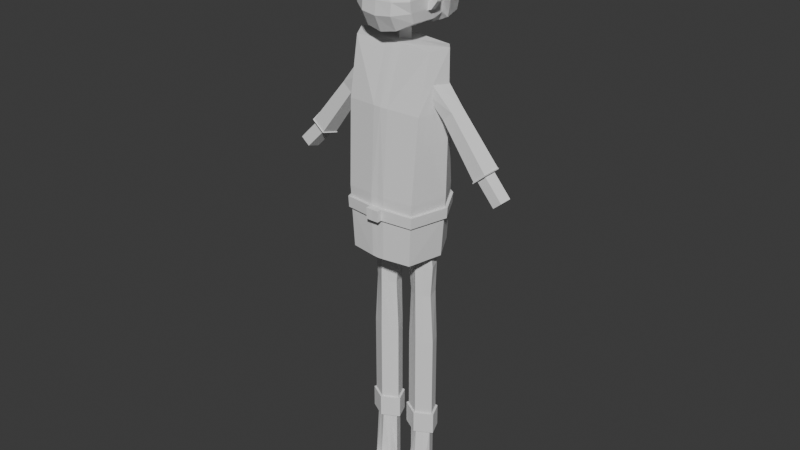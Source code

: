 # Source: CharacterMan.blend  (saved by Blender 4.1.24; exported with 4.5.12 LTS)
import bpy
from mathutils import Matrix  # noqa: F401  (used for matrix-valued properties, if any)

bpy.ops.wm.read_factory_settings(use_empty=True)
scene = bpy.context.scene
scene.name = 'Scene'

# ---- collections
col_collection = bpy.data.collections.new('Collection'); scene.collection.children.link(col_collection)

# ---- world
world_world = bpy.data.worlds.new('World'); scene.world = world_world
world_world.use_nodes = True; world_world.node_tree.nodes.clear()
_N = world_world.node_tree.nodes; _L = world_world.node_tree.links
n0 = _N.new('ShaderNodeOutputWorld'); n0.name = 'World Output'; n0.location = (300, 300)
n1 = _N.new('ShaderNodeBackground'); n1.name = 'Background'; n1.location = (10, 300)
n1.inputs[0].default_value = (0.05088, 0.05088, 0.05088, 1.0)
_L.new(n1.outputs[0], n0.inputs[0])
n0.is_active_output = True
world_world.color = (0.05088, 0.05088, 0.05088)
world_world.use_sun_shadow = False
world_world.sun_shadow_jitter_overblur = 0.0

# ---- meshes
me_cube_001 = bpy.data.meshes.new('Cube.001')
me_cube_001.from_pydata([(0.8537, -0.8949, 8.038), (0.9156, -0.7586, 9.999), (0.7725, 0.5726, 8.06), (0.8374, 0.3984, 10.01), (0.7797, -0.8686, 6.565), (0.6176, 0.6609, 6.608), (0.9603, -0.4755, 11.31), (0.9444, 0.1865, 11.32), (0.0, 0.9307, 8.068), (0.0, 0.6775, 10.04), (0.0, -0.9886, 8.068), (0.0, -0.876, 10.04), (0.0, 0.9588, 6.566), (0.0, -0.9886, 6.566), (0.0, 0.2554, 11.35), (0.0, -0.454, 11.35), (1.097, -0.03217, 8.045), (1.172, -0.09651, 10.05), (0.9823, -0.0193, 6.566), (1.172, -0.09651, 11.36), (0.0, -0.01487, 6.566), (0.1716, 0.6554, 10.04), (0.1652, -0.9944, 8.071), (0.1473, -0.987, 6.576), (0.1912, 0.2466, 11.35), (0.1597, 0.9106, 8.072), (0.1803, -0.8662, 10.04), (0.1314, 0.9536, 6.579), (0.1912, -0.4495, 11.35), (0.1912, -0.1015, 11.35), (0.1565, -0.01233, 6.566), (0.0, -0.26, 11.35), (0.0, 0.09194, 11.35), (0.0, 0.09194, 11.84), (0.0, -0.09928, 11.84), (0.1912, -0.09651, 11.84), (0.0, -0.26, 11.84), (0.7182, 0.6035, 7.55), (0.8277, -0.8857, 7.522), (0.0, -0.9886, 7.541), (0.0, 0.9406, 7.541), (1.057, -0.02766, 7.526), (0.1589, -0.9918, 7.547), (0.1498, 0.9257, 7.548), (0.7453, 0.5881, 7.805), (0.8407, -0.8903, 7.78), (0.0, -0.9886, 7.804), (0.0, 0.9356, 7.804), (1.077, -0.02991, 7.786), (0.1621, -0.9931, 7.809), (0.1547, 0.9181, 7.81), (0.7453, 0.5881, 7.805), (0.7182, 0.6035, 7.55), (0.8407, -0.8903, 7.78), (0.8277, -0.8857, 7.522), (0.0, -0.9886, 7.804), (0.0, -0.9886, 7.541), (1.077, -0.02991, 7.786), (1.057, -0.02766, 7.526), (0.1621, -0.9931, 7.809), (0.1589, -0.9918, 7.547), (0.1547, 0.9181, 7.81), (0.1498, 0.9257, 7.548), (0.0, -0.9886, 7.804), (0.0, -0.9886, 7.541), (0.1621, -0.9931, 7.809), (0.1589, -0.9918, 7.547)], [], [(25, 21, 3, 2), (16, 17, 1, 0), (43, 37, 5, 27), (26, 1, 6, 28), (30, 18, 4, 23), (41, 38, 4, 18), (17, 3, 7, 19), (21, 9, 14, 24), (31, 29, 35, 36), (42, 39, 13, 23), (22, 26, 11, 10), (24, 14, 32, 29), (1, 17, 19, 6), (37, 41, 18, 5), (27, 5, 18, 30), (2, 3, 17, 16), (12, 27, 30, 20), (7, 24, 29, 19), (0, 1, 26, 22), (38, 42, 23, 4), (19, 29, 28, 6), (3, 21, 24, 7), (20, 30, 23, 13), (11, 26, 28, 15), (40, 43, 27, 12), (8, 9, 21, 25), (31, 15, 28, 29), (29, 32, 33, 35), (35, 34, 36), (35, 33, 34), (47, 50, 43, 40), (42, 38, 54, 60), (38, 41, 58, 54), (48, 45, 53, 57), (45, 49, 59, 53), (39, 42, 60, 56), (25, 2, 44, 50), (16, 0, 45, 48), (22, 10, 46, 49), (2, 16, 48, 44), (0, 22, 49, 45), (8, 25, 50, 47), (53, 59, 60, 54), (51, 57, 58, 52), (59, 55, 56, 60), (57, 53, 54, 58), (61, 51, 52, 62), (49, 46, 55, 59), (37, 43, 62, 52), (41, 37, 52, 58), (44, 48, 57, 51), (43, 50, 61, 62), (50, 44, 51, 61), (65, 63, 64, 66)])
_uv = me_cube_001.uv_layers.new(name='UVMap')
_uv.uv.foreach_set('vector', [0.375, 0.3979, 0.625, 0.3979, 0.625, 0.5, 0.375, 0.5, 0.375, 0.625, 0.625, 0.625, 0.625, 0.781, 0.375, 0.781, 0.375, 0.3979, 0.375, 0.5, 0.375, 0.5, 0.375, 0.3979, 0.625, 0.8521, 0.625, 0.781, 0.6437, 0.7624, 0.625, 0.8521, 0.2729, 0.625, 0.375, 0.625, 0.3577, 0.7638, 0.2729, 0.75, 0.375, 0.625, 0.3689, 0.775, 0.3577, 0.7638, 0.375, 0.625, 0.625, 0.625, 0.625, 0.5, 0.625, 0.5, 0.625, 0.625, 0.625, 0.3979, 0.625, 0.375, 0.625, 0.375, 0.625, 0.3979, 0.75, 0.6816, 0.7271, 0.625, 0.7271, 0.625, 0.75, 0.6816, 0.375, 0.8521, 0.375, 0.875, 0.375, 0.875, 0.375, 0.8521, 0.375, 0.8521, 0.625, 0.8521, 0.625, 0.875, 0.375, 0.875, 0.7271, 0.5, 0.75, 0.5, 0.75, 0.5576, 0.7271, 0.625, 0.625, 0.781, 0.625, 0.625, 0.625, 0.625, 0.6437, 0.7624, 0.375, 0.5, 0.375, 0.625, 0.375, 0.625, 0.375, 0.5, 0.2729, 0.5, 0.375, 0.5, 0.375, 0.625, 0.2729, 0.625, 0.375, 0.5, 0.625, 0.5, 0.625, 0.625, 0.375, 0.625, 0.25, 0.5, 0.2729, 0.5, 0.2729, 0.625, 0.25, 0.625, 0.625, 0.5, 0.7271, 0.5, 0.7271, 0.625, 0.625, 0.625, 0.375, 0.781, 0.625, 0.781, 0.625, 0.8521, 0.375, 0.8521, 0.3689, 0.775, 0.375, 0.8521, 0.375, 0.8521, 0.3577, 0.7638, 0.625, 0.625, 0.7271, 0.625, 0.7271, 0.75, 0.6437, 0.7624, 0.625, 0.5, 0.625, 0.3979, 0.625, 0.3979, 0.625, 0.5, 0.25, 0.625, 0.2729, 0.625, 0.2729, 0.75, 0.25, 0.75, 0.625, 0.875, 0.625, 0.8521, 0.625, 0.8521, 0.625, 0.875, 0.375, 0.375, 0.375, 0.3979, 0.375, 0.3979, 0.375, 0.375, 0.375, 0.375, 0.625, 0.375, 0.625, 0.3979, 0.375, 0.3979, 0.75, 0.6816, 0.75, 0.75, 0.7271, 0.75, 0.7271, 0.625, 0.7271, 0.625, 0.75, 0.5576, 0.75, 0.5576, 0.7271, 0.625, 0.7271, 0.625, 0.75, 0.625, 0.75, 0.6816, 0.7271, 0.625, 0.75, 0.5576, 0.75, 0.625, 0.375, 0.375, 0.375, 0.3979, 0.375, 0.3979, 0.375, 0.375, 0.375, 0.8521, 0.3689, 0.775, 0.3689, 0.775, 0.375, 0.8521, 0.3689, 0.775, 0.375, 0.625, 0.375, 0.625, 0.3689, 0.775, 0.375, 0.625, 0.372, 0.778, 0.372, 0.778, 0.375, 0.625, 0.372, 0.778, 0.375, 0.8521, 0.375, 0.8521, 0.372, 0.778, 0.375, 0.875, 0.375, 0.8521, 0.375, 0.8521, 0.375, 0.875, 0.375, 0.3979, 0.375, 0.5, 0.375, 0.5, 0.375, 0.3979, 0.375, 0.625, 0.375, 0.781, 0.372, 0.778, 0.375, 0.625, 0.375, 0.8521, 0.375, 0.875, 0.375, 0.875, 0.375, 0.8521, 0.375, 0.5, 0.375, 0.625, 0.375, 0.625, 0.375, 0.5, 0.375, 0.781, 0.375, 0.8521, 0.375, 0.8521, 0.372, 0.778, 0.375, 0.375, 0.375, 0.3979, 0.375, 0.3979, 0.375, 0.375, 0.372, 0.778, 0.375, 0.8521, 0.375, 0.8521, 0.3689, 0.775, 0.375, 0.5, 0.375, 0.625, 0.375, 0.625, 0.375, 0.5, 0.375, 0.8521, 0.375, 0.875, 0.375, 0.875, 0.375, 0.8521, 0.375, 0.625, 0.372, 0.778, 0.3689, 0.775, 0.375, 0.625, 0.375, 0.3979, 0.375, 0.5, 0.375, 0.5, 0.375, 0.3979, 0.375, 0.8521, 0.375, 0.875, 0.375, 0.875, 0.375, 0.8521, 0.375, 0.5, 0.375, 0.3979, 0.375, 0.3979, 0.375, 0.5, 0.375, 0.625, 0.375, 0.5, 0.375, 0.5, 0.375, 0.625, 0.375, 0.5, 0.375, 0.625, 0.375, 0.625, 0.375, 0.5, 0.375, 0.3979, 0.375, 0.3979, 0.375, 0.3979, 0.375, 0.3979, 0.375, 0.3979, 0.375, 0.5, 0.375, 0.5, 0.375, 0.3979, 0.375, 0.8521, 0.375, 0.875, 0.375, 0.875, 0.375, 0.8521])
me_cube_001.update()
me_cube_002 = bpy.data.meshes.new('Cube.002')
me_cube_002.from_pydata([(0.0, 0.9914, 7.542), (0.165, 0.9733, 7.549), (0.0, 0.9864, 7.805), (0.17, 0.9658, 7.811), (0.7824, 0.6232, 7.803), (0.754, 0.64, 7.549), (0.8747, -0.9283, 7.778), (0.8616, -0.9238, 7.519), (1.128, -0.02404, 7.782), (1.108, -0.02184, 7.523), (0.1545, -1.044, 7.808), (0.1514, -1.042, 7.546), (0.0, -1.151, 7.804), (0.0, -1.151, 7.541), (0.1582, -1.156, 7.809), (0.155, -1.154, 7.547)], [], [(2, 3, 1, 0), (6, 10, 11, 7), (4, 8, 9, 5), (8, 6, 7, 9), (3, 4, 5, 1), (14, 12, 13, 15)])
_uv = me_cube_002.uv_layers.new(name='UVMap')
_uv.uv.foreach_set('vector', [0.375, 0.375, 0.375, 0.3979, 0.375, 0.3979, 0.375, 0.375, 0.372, 0.778, 0.375, 0.8521, 0.375, 0.8521, 0.3689, 0.775, 0.375, 0.5, 0.375, 0.625, 0.375, 0.625, 0.375, 0.5, 0.375, 0.625, 0.372, 0.778, 0.3689, 0.775, 0.375, 0.625, 0.375, 0.3979, 0.375, 0.5, 0.375, 0.5, 0.375, 0.3979, 0.375, 0.8521, 0.375, 0.875, 0.375, 0.875, 0.375, 0.8521])
me_cube_002.update()
me_cylinder = bpy.data.meshes.new('Cylinder')
me_cylinder.from_pydata([(1.989, -0.7093, 18.93), (1.971, -0.7093, 20.93), (0.5907, 0.09399, 18.93), (0.8164, 0.09399, 20.93), (1.125, 1.394, 18.93), (1.258, 1.394, 20.93), (2.853, 1.394, 18.93), (2.685, 1.394, 20.93), (3.388, 0.09399, 18.93), (3.127, 0.09399, 20.93), (2.042, -0.7093, 15.9), (0.8869, 0.09399, 15.9), (1.328, 1.394, 15.9), (2.756, 1.394, 15.9), (3.197, 0.09399, 15.9), (2.095, -0.7093, 10.89), (0.6721, 0.09399, 10.89), (1.216, 1.394, 10.89), (2.974, 1.394, 10.89), (3.518, 0.09399, 10.89), (2.095, -0.7093, 2.771), (0.6721, 0.09399, 2.771), (1.216, 1.394, 2.771), (2.974, 1.394, 2.771), (3.518, 0.09399, 2.771), (2.095, -0.7093, 2.771), (0.6721, 0.09399, 2.771), (1.216, 1.394, 2.771), (2.974, 1.394, 2.771), (3.518, 0.09399, 2.771), (2.095, -0.9101, 2.771), (0.4263, 0.03194, 2.771), (1.064, 1.556, 2.771), (3.126, 1.556, 2.771), (3.764, 0.03194, 2.771), (2.095, -0.9101, 0.5967), (0.4263, 0.03194, 0.5967), (1.064, 1.556, 0.5967), (3.126, 1.556, 0.5967), (3.764, 0.03194, 0.5967), (2.095, -0.5065, 0.5967), (0.9204, 0.1567, 0.5967), (1.369, 1.23, 0.5967), (2.821, 1.23, 0.5967), (3.27, 0.1567, 0.5967), (2.095, -0.8848, -6.423), (0.9204, 0.1567, -6.423), (1.369, 1.23, -6.423), (2.821, 1.23, -6.423), (3.27, 0.1567, -6.423), (0.9204, 0.1567, -4.582), (2.095, -0.8848, -4.582), (3.27, 0.1567, -4.582), (2.821, 1.23, -4.582), (1.369, 1.23, -4.582), (1.29, -0.3077, 18.93), (1.394, -0.3077, 20.93), (1.464, -0.3077, 15.9), (1.384, -0.3077, 10.89), (1.384, -0.3077, 2.771), (1.384, -0.3077, 2.771), (1.261, -0.4391, 2.771), (1.261, -0.4391, 0.5967), (1.508, -0.1749, 0.5967), (1.167, -0.5532, -6.423), (1.167, -0.5532, -4.582), (2.688, -0.3077, 18.93), (2.549, -0.3077, 20.93), (2.62, -0.3077, 15.9), (2.806, -0.3077, 10.89), (2.806, -0.3077, 2.771), (2.806, -0.3077, 2.771), (2.929, -0.4391, 2.771), (2.929, -0.4391, 0.5967), (2.682, -0.1749, 0.5967), (3.023, -0.5532, -6.423), (3.023, -0.5532, -4.582), (3.023, -1.783, -6.423), (2.095, -2.114, -6.423), (2.095, -2.114, -4.582), (1.167, -1.783, -4.582), (1.171, -1.783, -6.416), (3.023, -1.783, -4.582), (2.983, -2.476, -6.384), (2.095, -2.793, -6.384), (2.095, -2.793, -4.622), (1.207, -2.476, -4.622), (1.207, -2.476, -6.384), (2.983, -2.476, -4.622), (2.604, -3.207, -6.007), (2.095, -3.389, -6.007), (2.095, -3.389, -4.998), (1.586, -3.207, -4.998), (1.586, -3.207, -6.007), (2.604, -3.207, -4.998), (2.42, -3.353, -5.825), (2.095, -3.469, -5.825), (2.095, -3.469, -5.181), (1.77, -3.353, -5.181), (1.77, -3.353, -5.825), (2.42, -3.353, -5.181)], [], [(55, 56, 3, 2), (2, 3, 5, 4), (4, 5, 7, 6), (3, 56, 1, 67, 9, 7, 5), (6, 7, 9, 8), (66, 67, 1, 0), (6, 8, 14, 13), (68, 10, 15, 69), (2, 4, 12, 11), (66, 0, 10, 68), (55, 2, 11, 57), (4, 6, 13, 12), (18, 19, 24, 23), (12, 13, 18, 17), (57, 11, 16, 58), (13, 14, 19, 18), (11, 12, 17, 16), (70, 20, 25, 71), (16, 17, 22, 21), (69, 15, 20, 70), (17, 18, 23, 22), (58, 16, 21, 59), (60, 26, 31, 61), (22, 23, 28, 27), (59, 21, 26, 60), (23, 24, 29, 28), (21, 22, 27, 26), (31, 32, 37, 36), (28, 29, 34, 33), (26, 27, 32, 31), (71, 25, 30, 72), (27, 28, 33, 32), (73, 35, 40, 74), (72, 30, 35, 73), (32, 33, 38, 37), (61, 31, 36, 62), (33, 34, 39, 38), (65, 50, 46, 64), (37, 38, 43, 42), (62, 36, 41, 63), (38, 39, 44, 43), (36, 37, 42, 41), (45, 64, 46, 47, 48, 49, 75), (53, 52, 49, 48), (50, 54, 47, 46), (76, 51, 79, 82), (54, 53, 48, 47), (42, 43, 53, 54), (74, 40, 51, 76), (41, 42, 54, 50), (43, 44, 52, 53), (63, 41, 50, 65), (40, 63, 65, 51), (35, 62, 63, 40), (75, 76, 82, 77), (30, 61, 62, 35), (20, 59, 60, 25), (25, 60, 61, 30), (15, 58, 59, 20), (10, 57, 58, 15), (0, 55, 57, 10), (0, 1, 56, 55), (44, 74, 76, 52), (52, 76, 75, 49), (34, 72, 73, 39), (39, 73, 74, 44), (29, 71, 72, 34), (19, 69, 70, 24), (24, 70, 71, 29), (8, 66, 68, 14), (14, 68, 69, 19), (8, 9, 67, 66), (78, 77, 83, 84), (79, 80, 86, 85), (64, 45, 78, 81), (51, 65, 80, 79), (45, 75, 77, 78), (65, 64, 81, 80), (86, 87, 93, 92), (83, 88, 94, 89), (82, 79, 85, 88), (81, 78, 84, 87), (77, 82, 88, 83), (80, 81, 87, 86), (94, 91, 97, 100), (90, 89, 95, 96), (85, 86, 92, 91), (84, 83, 89, 90), (88, 85, 91, 94), (87, 84, 90, 93), (100, 97, 96, 95), (97, 98, 99, 96), (93, 90, 96, 99), (89, 94, 100, 95), (92, 93, 99, 98), (91, 92, 98, 97)])
_uv = me_cylinder.uv_layers.new(name='UVMap')
_uv.uv.foreach_set('vector', [0.9, 0.5, 0.9, 1.0, 0.8, 1.0, 0.8, 0.5, 0.8, 0.5, 0.8, 1.0, 0.6, 1.0, 0.6, 0.5, 0.6, 0.5, 0.6, 1.0, 0.4, 1.0, 0.4, 0.5, 0.4783, 0.3242, 0.3641, 0.4071, 0.25, 0.49, 0.1359, 0.4071, 0.02175, 0.3242, 0.1089, 0.05584, 0.3911, 0.05584, 0.4, 0.5, 0.4, 1.0, 0.2, 1.0, 0.2, 0.5, 0.1, 0.5, 0.1, 1.0, 2.98e-08, 1.0, 2.98e-08, 0.5, 0.4, 0.5, 0.2, 0.5, 0.2, 0.5, 0.4, 0.5, 0.1, 0.5, 2.98e-08, 0.5, 2.98e-08, 0.5, 0.1, 0.5, 0.8, 0.5, 0.6, 0.5, 0.6, 0.5, 0.8, 0.5, 0.1, 0.5, 2.98e-08, 0.5, 2.98e-08, 0.5, 0.1, 0.5, 0.9, 0.5, 0.8, 0.5, 0.8, 0.5, 0.9, 0.5, 0.6, 0.5, 0.4, 0.5, 0.4, 0.5, 0.6, 0.5, 0.4, 0.5, 0.2, 0.5, 0.2, 0.5, 0.4, 0.5, 0.6, 0.5, 0.4, 0.5, 0.4, 0.5, 0.6, 0.5, 0.9, 0.5, 0.8, 0.5, 0.8, 0.5, 0.9, 0.5, 0.4, 0.5, 0.2, 0.5, 0.2, 0.5, 0.4, 0.5, 0.8, 0.5, 0.6, 0.5, 0.6, 0.5, 0.8, 0.5, 0.1, 0.5, 2.98e-08, 0.5, 2.98e-08, 0.5, 0.1, 0.5, 0.8, 0.5, 0.6, 0.5, 0.6, 0.5, 0.8, 0.5, 0.1, 0.5, 2.98e-08, 0.5, 2.98e-08, 0.5, 0.1, 0.5, 0.6, 0.5, 0.4, 0.5, 0.4, 0.5, 0.6, 0.5, 0.9, 0.5, 0.8, 0.5, 0.8, 0.5, 0.9, 0.5, 0.9, 0.5, 0.8, 0.5, 0.8, 0.5, 0.9, 0.5, 0.6, 0.5, 0.4, 0.5, 0.4, 0.5, 0.6, 0.5, 0.9, 0.5, 0.8, 0.5, 0.8, 0.5, 0.9, 0.5, 0.4, 0.5, 0.2, 0.5, 0.2, 0.5, 0.4, 0.5, 0.8, 0.5, 0.6, 0.5, 0.6, 0.5, 0.8, 0.5, 0.8, 0.5, 0.6, 0.5, 0.6, 0.5, 0.8, 0.5, 0.4, 0.5, 0.2, 0.5, 0.2, 0.5, 0.4, 0.5, 0.8, 0.5, 0.6, 0.5, 0.6, 0.5, 0.8, 0.5, 0.1, 0.5, 2.98e-08, 0.5, 2.98e-08, 0.5, 0.1, 0.5, 0.6, 0.5, 0.4, 0.5, 0.4, 0.5, 0.6, 0.5, 0.1, 0.5, 2.98e-08, 0.5, 2.98e-08, 0.5, 0.1, 0.5, 0.1, 0.5, 2.98e-08, 0.5, 2.98e-08, 0.5, 0.1, 0.5, 0.6, 0.5, 0.4, 0.5, 0.4, 0.5, 0.6, 0.5, 0.9, 0.5, 0.8, 0.5, 0.8, 0.5, 0.9, 0.5, 0.4, 0.5, 0.2, 0.5, 0.2, 0.5, 0.4, 0.5, 0.9, 0.5, 0.8, 0.5, 0.8, 0.5, 0.9, 0.5, 0.6, 0.5, 0.4, 0.5, 0.4, 0.5, 0.6, 0.5, 0.9, 0.5, 0.8, 0.5, 0.8, 0.5, 0.9, 0.5, 0.4, 0.5, 0.2, 0.5, 0.2, 0.5, 0.4, 0.5, 0.8, 0.5, 0.6, 0.5, 0.6, 0.5, 0.8, 0.5, 0.75, 0.49, 0.8641, 0.4071, 0.9783, 0.3242, 0.8911, 0.05584, 0.6089, 0.05584, 0.5217, 0.3242, 0.6359, 0.4071, 0.4, 0.5, 0.2, 0.5, 0.2, 0.5, 0.4, 0.5, 0.8, 0.5, 0.6, 0.5, 0.6, 0.5, 0.8, 0.5, 0.1, 0.5, 2.98e-08, 0.5, 2.98e-08, 0.5, 0.1, 0.5, 0.6, 0.5, 0.4, 0.5, 0.4, 0.5, 0.6, 0.5, 0.6, 0.5, 0.4, 0.5, 0.4, 0.5, 0.6, 0.5, 0.1, 0.5, 2.98e-08, 0.5, 2.98e-08, 0.5, 0.1, 0.5, 0.8, 0.5, 0.6, 0.5, 0.6, 0.5, 0.8, 0.5, 0.4, 0.5, 0.2, 0.5, 0.2, 0.5, 0.4, 0.5, 0.9, 0.5, 0.8, 0.5, 0.8, 0.5, 0.9, 0.5, 1.0, 0.5, 0.9, 0.5, 0.9, 0.5, 1.0, 0.5, 1.0, 0.5, 0.9, 0.5, 0.9, 0.5, 1.0, 0.5, 0.1, 0.5, 0.1, 0.5, 0.1, 0.5, 0.1, 0.5, 1.0, 0.5, 0.9, 0.5, 0.9, 0.5, 1.0, 0.5, 1.0, 0.5, 0.9, 0.5, 0.9, 0.5, 1.0, 0.5, 1.0, 0.5, 0.9, 0.5, 0.9, 0.5, 1.0, 0.5, 1.0, 0.5, 0.9, 0.5, 0.9, 0.5, 1.0, 0.5, 1.0, 0.5, 0.9, 0.5, 0.9, 0.5, 1.0, 0.5, 1.0, 0.5, 0.9, 0.5, 0.9, 0.5, 1.0, 0.5, 1.0, 0.5, 1.0, 1.0, 0.9, 1.0, 0.9, 0.5, 0.2, 0.5, 0.1, 0.5, 0.1, 0.5, 0.2, 0.5, 0.2, 0.5, 0.1, 0.5, 0.1, 0.5, 0.2, 0.5, 0.2, 0.5, 0.1, 0.5, 0.1, 0.5, 0.2, 0.5, 0.2, 0.5, 0.1, 0.5, 0.1, 0.5, 0.2, 0.5, 0.2, 0.5, 0.1, 0.5, 0.1, 0.5, 0.2, 0.5, 0.2, 0.5, 0.1, 0.5, 0.1, 0.5, 0.2, 0.5, 0.2, 0.5, 0.1, 0.5, 0.1, 0.5, 0.2, 0.5, 0.2, 0.5, 0.1, 0.5, 0.1, 0.5, 0.2, 0.5, 0.2, 0.5, 0.1, 0.5, 0.1, 0.5, 0.2, 0.5, 0.2, 0.5, 0.2, 1.0, 0.1, 1.0, 0.1, 0.5, 0.75, 0.49, 0.6359, 0.4071, 0.6359, 0.4071, 0.75, 0.49, 1.0, 0.5, 0.9, 0.5, 0.9, 0.5, 1.0, 0.5, 0.8641, 0.4071, 0.75, 0.49, 0.75, 0.49, 0.8641, 0.4071, 1.0, 0.5, 0.9, 0.5, 0.9, 0.5, 1.0, 0.5, 0.75, 0.49, 0.6359, 0.4071, 0.6359, 0.4071, 0.75, 0.49, 0.9, 0.5, 0.9, 0.5, 0.9, 0.5, 0.9, 0.5, 0.9, 0.5, 0.9, 0.5, 0.9, 0.5, 0.9, 0.5, 0.1, 0.5, 0.1, 0.5, 0.1, 0.5, 0.1, 0.5, 0.1, 0.5, 2.98e-08, 0.5, 2.98e-08, 0.5, 0.1, 0.5, 0.8641, 0.4071, 0.75, 0.49, 0.75, 0.49, 0.8641, 0.4071, 0.1, 0.5, 0.1, 0.5, 0.1, 0.5, 0.1, 0.5, 0.9, 0.5, 0.9, 0.5, 0.9, 0.5, 0.9, 0.5, 0.1, 0.5, 2.98e-08, 0.5, 2.98e-08, 0.5, 0.1, 0.5, 0.75, 0.49, 0.6359, 0.4071, 0.6359, 0.4071, 0.75, 0.49, 1.0, 0.5, 0.9, 0.5, 0.9, 0.5, 1.0, 0.5, 0.75, 0.49, 0.6359, 0.4071, 0.6359, 0.4071, 0.75, 0.49, 0.1, 0.5, 2.98e-08, 0.5, 2.98e-08, 0.5, 0.1, 0.5, 0.8641, 0.4071, 0.75, 0.49, 0.75, 0.49, 0.8641, 0.4071, 0.1, 0.5, 2.98e-08, 0.5, 2.98e-08, 0.5, 0.1, 0.5, 1.0, 0.5, 0.9, 0.5, 0.9, 0.5, 1.0, 0.5, 0.8641, 0.4071, 0.75, 0.49, 0.75, 0.49, 0.8641, 0.4071, 0.1, 0.5, 0.1, 0.5, 0.1, 0.5, 0.1, 0.5, 0.9, 0.5, 0.9, 0.5, 0.9, 0.5, 0.9, 0.5, 1.0, 0.5, 0.9, 0.5, 0.9, 0.5, 1.0, 0.5])
me_cylinder.update()
me_cube_003 = bpy.data.meshes.new('Cube.003')
me_cube_003.from_pydata([(2.637, -0.5856, 43.59), (2.622, -0.5926, 45.26), (2.551, -0.09732, 42.97), (2.53, -0.09732, 45.96), (3.336, -0.5856, 44.28), (3.322, -0.5856, 45.18), (3.69, -0.09732, 43.93), (3.673, -0.09732, 45.59), (3.197, -0.09732, 43.22), (3.18, -0.09732, 45.91), (3.099, -0.5856, 43.92), (2.949, -0.5856, 45.39), (2.551, -0.5856, 42.97), (2.53, -0.5856, 45.96), (3.673, -0.5856, 45.59), (3.69, -0.5856, 43.93), (3.197, -0.5856, 43.22), (3.18, -0.5856, 45.91), (2.637, -0.3576, 43.59), (2.622, -0.3646, 45.26), (3.322, -0.3576, 45.18), (3.336, -0.3576, 44.28), (3.099, -0.3576, 43.92), (2.949, -0.3576, 45.39)], [], [(12, 13, 3, 2), (6, 7, 14, 15), (1, 0, 18, 19), (2, 3, 9, 7, 6, 8), (13, 17, 14, 7, 9, 3), (2, 8, 6, 15, 16, 12), (0, 1, 13, 12), (5, 4, 15, 14), (4, 10, 16, 15), (1, 11, 17, 13), (10, 0, 12, 16), (11, 5, 14, 17), (19, 18, 22, 21, 20, 23), (5, 11, 23, 20), (11, 1, 19, 23), (4, 5, 20, 21), (0, 10, 22, 18), (10, 4, 21, 22)])
_k = set([(0, 1), (0, 10), (0, 18), (1, 11), (1, 19), (2, 3), (2, 8), (2, 12), (3, 9), (3, 13), (4, 5), (4, 10), (4, 21), (5, 11), (5, 20), (6, 7), (6, 8), (6, 15), (7, 9), (7, 14), (11, 23), (12, 13), (12, 16), (13, 17), (14, 15), (14, 17), (15, 16), (18, 19), (18, 22), (19, 23), (20, 21), (20, 23), (21, 22)])
me_cube_003.attributes.new('sharp_edge', 'BOOLEAN', 'EDGE').data.foreach_set('value', [ (min(e.vertices), max(e.vertices)) in _k for e in me_cube_003.edges])
_uv = me_cube_003.uv_layers.new(name='UVMap')
_uv.uv.foreach_set('vector', [0.375, 0.0, 0.625, 0.0, 0.625, 0.25, 0.375, 0.25, 0.375, 0.5, 0.625, 0.5, 0.625, 0.75, 0.375, 0.75, 0.4905, 0.05382, 0.296, 0.03474, 0.296, 0.03474, 0.4905, 0.05382, 0.375, 0.25, 0.625, 0.25, 0.0, 0.0, 0.625, 0.5, 0.375, 0.5, 0.0, 0.0, 0.625, 0.0, 0.0, 0.0, 0.625, 0.75, 0.625, 0.5, 0.0, 0.0, 0.625, 0.25, 0.375, 0.25, 0.0, 0.0, 0.375, 0.5, 0.375, 0.75, 0.0, 0.0, 0.375, 0.0, 0.296, 0.03474, 0.4905, 0.05382, 0.625, 0.0, 0.375, 0.0, 0.4853, 0.5273, 0.3584, 0.5543, 0.375, 0.75, 0.625, 0.75, 0.3584, 0.5543, 0.177, 0.09099, 0.0, 0.0, 0.375, 0.75, 0.4905, 0.05382, 0.261, 0.163, 0.0, 0.0, 0.625, 0.0, 0.177, 0.09099, 0.296, 0.03474, 0.375, 0.0, 0.0, 0.0, 0.261, 0.163, 0.4853, 0.5273, 0.625, 0.75, 0.0, 0.0, 0.4905, 0.05382, 0.296, 0.03474, 0.177, 0.09099, 0.3584, 0.5543, 0.4853, 0.5273, 0.261, 0.163, 0.4853, 0.5273, 0.261, 0.163, 0.261, 0.163, 0.4853, 0.5273, 0.261, 0.163, 0.4905, 0.05382, 0.4905, 0.05382, 0.261, 0.163, 0.3584, 0.5543, 0.4853, 0.5273, 0.4853, 0.5273, 0.3584, 0.5543, 0.296, 0.03474, 0.177, 0.09099, 0.177, 0.09099, 0.296, 0.03474, 0.177, 0.09099, 0.3584, 0.5543, 0.3584, 0.5543, 0.177, 0.09099])
me_cube_003.update()
me_cube_004 = bpy.data.meshes.new('Cube.004')
me_cube_004.from_pydata([(0.5877, -0.5846, -0.4989), (0.2775, -0.6888, 0.08928), (0.5766, -0.4264, -0.8677), (0.3048, -0.7139, -0.5416), (0.3013, -0.5237, -1.029), (0.5372, -0.5823, 0.09024), (0.0, -0.7371, -0.552), (0.0, -0.5508, -1.087), (0.0, -0.7574, 0.1232), (0.5869, -0.5156, -0.6942), (0.3034, -0.7068, -0.769), (0.0, -0.7359, -0.8033), (0.615, 0.0279, -0.3914), (0.5855, 0.1012, -0.8163), (0.3038, 0.1121, -0.9516), (0.0, 0.1125, -0.9765), (0.6126, 0.06307, -0.6024), (0.5652, -0.5114, -0.3397), (0.2932, -0.6394, -0.3633), (0.0, -0.6851, -0.3481), (0.5948, 0.0248, -0.1105), (0.6014, -0.2783, -0.4452), (0.5522, -0.2848, 0.1426), (0.3026, -0.2058, -0.9905), (0.0, -0.2192, -1.032), (0.5998, -0.2263, -0.6483), (0.581, -0.1626, -0.842), (0.58, -0.2433, -0.2251), (0.5824, 0.3128, -0.732), (0.6048, 0.2867, -0.3326), (0.3049, 0.3691, -0.8359), (0.0, 0.407, -0.8744), (0.602, 0.2987, -0.5272), (0.3032, 0.6565, -0.4931), (0.3061, 0.6261, -0.7203), (0.2995, 0.6797, -0.2659), (0.5947, 0.5454, -0.2738), (0.2921, 0.6466, -0.03378), (0.5785, 0.5112, -0.0526), (0.4694, -0.4355, 0.3956), (0.2362, -0.483, 0.4526), (0.5372, -0.5823, 0.09024), (0.2775, -0.6888, 0.08928), (0.2398, 0.406, 0.5002), (0.2815, 0.5985, 0.1984), (0.5793, 0.5245, -0.6477), (0.5824, 0.3128, -0.732), (0.5914, 0.5344, -0.4519), (0.4496, 0.3422, 0.4511), (0.4684, -0.2113, 0.4519), (0.5522, 0.4751, 0.1872), (0.0, 0.7714, -0.2763), (0.0, 0.4402, 0.5511), (0.5522, -0.2848, 0.1426), (0.0, 0.695, 0.2198), (0.0, -0.5247, 0.5056), (0.0, 0.7015, -0.7722), (0.238, -0.2337, 0.512), (0.0, -0.7574, 0.1232), (0.0, 0.7316, -0.02472), (0.0, -0.2521, 0.5558), (0.0, 0.7363, -0.523), (0.6048, 0.2867, -0.3326), (0.615, 0.0279, -0.3914), (0.4585, 0.1776, 0.4797), (0.4673, 0.01295, 0.5083), (0.5597, 0.2439, 0.1911), (0.5672, 0.01278, 0.195), (0.2398, 0.2108, 0.5358), (0.2399, 0.01571, 0.5715), (0.0, 0.2304, 0.5786), (0.0, 0.02053, 0.6061), (0.5948, 0.0248, -0.1105), (0.5866, 0.268, -0.08153), (0.58, -0.2433, -0.2251), (0.3049, 0.3691, -0.8359), (0.0, 0.407, -0.8744), (0.602, 0.2987, -0.5272), (0.3032, 0.6565, -0.4931), (0.3061, 0.6261, -0.7203), (0.2995, 0.6797, -0.2659), (0.5947, 0.5454, -0.2738), (0.2921, 0.6466, -0.03378), (0.5785, 0.5112, -0.0526), (0.4694, -0.4355, 0.3956), (0.2362, -0.483, 0.4526), (0.5372, -0.5823, 0.09024), (0.2775, -0.6888, 0.08928), (0.2398, 0.406, 0.5002), (0.2815, 0.5985, 0.1984), (0.5793, 0.5245, -0.6477), (0.5824, 0.3128, -0.732), (0.5914, 0.5344, -0.4519), (0.4496, 0.3422, 0.4511), (0.4684, -0.2113, 0.4519), (0.5522, 0.4751, 0.1872), (0.0, 0.7714, -0.2763), (0.0, 0.4402, 0.5511), (0.5522, -0.2848, 0.1426), (0.0, 0.695, 0.2198), (0.0, -0.5247, 0.5056), (0.0, 0.7015, -0.7722), (0.238, -0.2337, 0.512), (0.0, -0.7574, 0.1232), (0.0, 0.7316, -0.02472), (0.0, -0.2521, 0.5558), (0.0, 0.7363, -0.523), (0.6048, 0.2867, -0.3326), (0.615, 0.0279, -0.3914), (0.4585, 0.1776, 0.4797), (0.4673, 0.01295, 0.5083), (0.5597, 0.2439, 0.1911), (0.5672, 0.01278, 0.195), (0.2398, 0.2108, 0.5358), (0.2399, 0.01571, 0.5715), (0.0, 0.2304, 0.5786), (0.0, 0.02053, 0.6061), (0.5948, 0.0248, -0.1105), (0.5866, 0.268, -0.08153), (0.58, -0.2433, -0.2251), (0.3049, 0.3691, -0.8359), (0.0, 0.407, -0.8744), (0.602, 0.2987, -0.5272), (0.3461, 0.7764, -0.507), (0.3499, 0.7215, -0.7937), (0.3444, 0.7997, -0.2621), (0.6996, 0.6187, -0.2684), (0.3381, 0.7642, -0.01232), (0.6851, 0.5796, -0.03293), (0.5527, -0.4905, 0.4759), (0.2727, -0.5551, 0.5521), (0.6199, -0.6604, 0.1491), (0.3142, -0.7939, 0.1527), (0.2779, 0.472, 0.6032), (0.3262, 0.7088, 0.246), (0.6735, 0.5937, -0.7002), (0.6808, 0.3473, -0.8064), (0.6968, 0.6066, -0.4618), (0.5287, 0.3908, 0.5395), (0.5577, -0.2344, 0.5408), (0.6526, 0.5425, 0.2295), (0.0, 0.8944, -0.2746), (0.0, 0.5051, 0.6567), (0.6769, -0.2956, 0.1698), (0.0, 0.8078, 0.2675), (0.0, -0.5967, 0.6063), (0.0, 0.7991, -0.8481), (0.2677, -0.2616, 0.6335), (0.0, -0.8631, 0.1876), (0.0, 0.8525, -0.004099), (0.0, -0.2784, 0.6788), (0.0, 0.8588, -0.5393), (0.7328, 0.2916, -0.3272), (0.7428, 0.03093, -0.3821), (0.5454, 0.1951, 0.5722), (0.5528, 0.009763, 0.6037), (0.6842, 0.2506, 0.2204), (0.6925, 0.01047, 0.2215), (0.2693, 0.232, 0.6587), (0.2681, 0.01221, 0.6964), (0.0, 0.2502, 0.703), (0.0, 0.0175, 0.7325), (0.7225, 0.02321, -0.1001), (0.7142, 0.2719, -0.07021), (0.7074, -0.2529, -0.2153), (0.3427, 0.4165, -0.9488), (0.0, 0.4541, -0.9907), (0.7297, 0.3068, -0.5344), (0.3461, 0.7764, -0.507), (0.3499, 0.7215, -0.7937), (0.3444, 0.7997, -0.2621), (0.6996, 0.6187, -0.2684), (0.3381, 0.7642, -0.01232), (0.6851, 0.5796, -0.03293), (0.5527, -0.4905, 0.4759), (0.2727, -0.5551, 0.5521), (0.6199, -0.6604, 0.1491), (0.3142, -0.7939, 0.1527), (0.2779, 0.472, 0.6032), (0.3262, 0.7088, 0.246), (0.6735, 0.5937, -0.7002), (0.6808, 0.3473, -0.8064), (0.6968, 0.6066, -0.4618), (0.5287, 0.3908, 0.5395), (0.5577, -0.2344, 0.5408), (0.6526, 0.5425, 0.2295), (0.0, 0.8944, -0.2746), (0.0, 0.5051, 0.6567), (0.6769, -0.2956, 0.1698), (0.0, 0.8078, 0.2675), (0.0, -0.5967, 0.6063), (0.0, 0.7991, -0.8481), (0.2677, -0.2616, 0.6335), (0.0, -0.8631, 0.1876), (0.0, 0.8525, -0.004099), (0.0, -0.2784, 0.6788), (0.0, 0.8588, -0.5393), (0.7328, 0.2916, -0.3272), (0.7428, 0.03093, -0.3821), (0.5454, 0.1951, 0.5722), (0.5528, 0.009763, 0.6037), (0.6842, 0.2506, 0.2204), (0.6925, 0.01047, 0.2215), (0.2693, 0.232, 0.6587), (0.2681, 0.01221, 0.6964), (0.0, 0.2502, 0.703), (0.0, 0.0175, 0.7325), (0.7225, 0.02321, -0.1001), (0.7142, 0.2719, -0.07021), (0.7074, -0.2529, -0.2153), (0.3427, 0.4165, -0.9488), (0.0, 0.4541, -0.9907), (0.7297, 0.3068, -0.5344)], [], [(23, 26, 2, 4), (17, 5, 1, 18), (25, 21, 0, 9), (24, 23, 4, 7), (27, 22, 5, 17), (18, 1, 8, 19), (10, 3, 6, 11), (9, 0, 3, 10), (2, 9, 10, 4), (4, 10, 11, 7), (26, 25, 9, 2), (28, 32, 16, 13), (31, 30, 14, 15), (32, 29, 12, 16), (30, 28, 13, 14), (3, 18, 19, 6), (21, 27, 17, 0), (0, 17, 18, 3), (12, 20, 27, 21), (13, 16, 25, 26), (15, 14, 23, 24), (16, 12, 21, 25), (8, 1, 42, 58), (28, 30, 75, 46), (14, 13, 26, 23), (5, 22, 53, 41), (1, 5, 41, 42), (32, 28, 46, 77), (12, 29, 62, 63), (22, 27, 74, 53), (30, 31, 76, 75), (29, 32, 77, 62), (20, 12, 63, 72), (27, 20, 72, 74), (44, 43, 48, 50), (53, 49, 39, 41), (33, 35, 36, 47), (59, 54, 44, 37), (49, 57, 40, 39), (61, 51, 35, 33), (37, 44, 50, 38), (42, 40, 55, 58), (57, 60, 55, 40), (54, 52, 43, 44), (41, 39, 40, 42), (56, 61, 33, 34), (34, 33, 47, 45), (68, 70, 71, 69), (73, 66, 67, 72), (64, 68, 69, 65), (66, 64, 65, 67), (62, 73, 72, 63), (35, 37, 38, 36), (51, 59, 37, 35), (69, 71, 60, 57), (72, 67, 53, 74), (65, 69, 57, 49), (67, 65, 49, 53), (36, 38, 73, 62), (34, 45, 46, 75), (50, 48, 64, 66), (48, 43, 68, 64), (47, 36, 62, 77), (56, 34, 75, 76), (38, 50, 66, 73), (43, 52, 70, 68), (45, 47, 77, 46), (89, 88, 93, 95), (98, 94, 84, 86), (78, 80, 81, 92), (104, 99, 89, 82), (94, 102, 85, 84), (106, 96, 80, 78), (82, 89, 95, 83), (87, 85, 100, 103), (102, 105, 100, 85), (99, 97, 88, 89), (86, 84, 85, 87), (101, 106, 78, 79), (79, 78, 92, 90), (113, 115, 116, 114), (118, 111, 112, 117), (109, 113, 114, 110), (111, 109, 110, 112), (107, 118, 117, 108), (80, 82, 83, 81), (96, 104, 82, 80), (114, 116, 105, 102), (117, 112, 98, 119), (110, 114, 102, 94), (112, 110, 94, 98), (81, 83, 118, 107), (79, 90, 91, 120), (95, 93, 109, 111), (93, 88, 113, 109), (92, 81, 107, 122), (101, 79, 120, 121), (83, 95, 111, 118), (88, 97, 115, 113), (90, 92, 122, 91), (134, 133, 138, 140), (143, 139, 129, 131), (123, 125, 126, 137), (149, 144, 134, 127), (139, 147, 130, 129), (151, 141, 125, 123), (127, 134, 140, 128), (132, 130, 145, 148), (147, 150, 145, 130), (144, 142, 133, 134), (131, 129, 130, 132), (146, 151, 123, 124), (124, 123, 137, 135), (158, 160, 161, 159), (163, 156, 157, 162), (154, 158, 159, 155), (156, 154, 155, 157), (152, 163, 162, 153), (125, 127, 128, 126), (141, 149, 127, 125), (159, 161, 150, 147), (162, 157, 143, 164), (155, 159, 147, 139), (157, 155, 139, 143), (126, 128, 163, 152), (124, 135, 136, 165), (140, 138, 154, 156), (138, 133, 158, 154), (137, 126, 152, 167), (146, 124, 165, 166), (128, 140, 156, 163), (133, 142, 160, 158), (135, 137, 167, 136), (179, 178, 183, 185), (188, 184, 174, 176), (168, 170, 171, 182), (194, 189, 179, 172), (184, 192, 175, 174), (196, 186, 170, 168), (172, 179, 185, 173), (177, 175, 190, 193), (192, 195, 190, 175), (189, 187, 178, 179), (176, 174, 175, 177), (191, 196, 168, 169), (169, 168, 182, 180), (203, 205, 206, 204), (208, 201, 202, 207), (199, 203, 204, 200), (201, 199, 200, 202), (197, 208, 207, 198), (170, 172, 173, 171), (186, 194, 172, 170), (204, 206, 195, 192), (207, 202, 188, 209), (200, 204, 192, 184), (202, 200, 184, 188), (171, 173, 208, 197), (169, 180, 181, 210), (185, 183, 199, 201), (183, 178, 203, 199), (182, 171, 197, 212), (191, 169, 210, 211), (173, 185, 201, 208), (178, 187, 205, 203), (180, 182, 212, 181)])
_k = set([(0, 3), (0, 9), (0, 17), (1, 5), (1, 8), (2, 4), (2, 9), (2, 26), (4, 7), (5, 17), (5, 22), (10, 11), (12, 20), (12, 29), (13, 26), (13, 28), (20, 27), (22, 27), (28, 30), (28, 32), (29, 32), (30, 31), (34, 45), (34, 56), (36, 38), (36, 47), (38, 50), (39, 40), (39, 41), (39, 49), (40, 55), (41, 42), (41, 53), (42, 58), (43, 48), (43, 52), (45, 46), (45, 47), (46, 75), (46, 77), (48, 50), (48, 64), (49, 65), (53, 74), (62, 63), (62, 77), (63, 72), (64, 65), (72, 74), (75, 76), (79, 90), (79, 101), (81, 83), (81, 92), (83, 95), (84, 85), (84, 86), (84, 94), (85, 100), (88, 93), (88, 97), (90, 91), (90, 92), (93, 95), (93, 109), (94, 110), (109, 110), (124, 135), (124, 146), (126, 128), (126, 137), (128, 140), (129, 130), (129, 131), (129, 139), (130, 145), (131, 132), (131, 143), (132, 148), (133, 138), (133, 142), (135, 136), (135, 137), (136, 165), (136, 167), (138, 140), (138, 154), (139, 155), (143, 164), (152, 153), (152, 167), (153, 162), (154, 155), (162, 164), (165, 166), (169, 180), (169, 191), (171, 173), (171, 182), (173, 185), (174, 175), (174, 176), (174, 184), (175, 190), (178, 183), (178, 187), (180, 181), (180, 182), (183, 185), (183, 199), (184, 200), (199, 200)])
me_cube_004.attributes.new('sharp_edge', 'BOOLEAN', 'EDGE').data.foreach_set('value', [ (min(e.vertices), max(e.vertices)) in _k for e in me_cube_004.edges])
_uv = me_cube_004.uv_layers.new(name='UVMap')
_uv.uv.foreach_set('vector', [0.5625, 0.4375, 0.625, 0.4375, 0.625, 0.5, 0.5625, 0.5, 0.736, 0.4973, 0.8341, 0.5, 0.8341, 0.5625, 0.7374, 0.5585, 0.4107, 0.6875, 0.4464, 0.6875, 0.4464, 0.75, 0.4107, 0.75, 0.5, 0.4375, 0.5625, 0.4375, 0.5625, 0.5, 0.5, 0.5, 0.4832, 0.6748, 0.5841, 0.6875, 0.5841, 0.75, 0.4829, 0.7384, 0.7374, 0.5585, 0.8341, 0.5625, 0.8341, 0.625, 0.7388, 0.6238, 0.6607, 0.5625, 0.6964, 0.5625, 0.6964, 0.625, 0.6607, 0.625, 0.6607, 0.5, 0.6964, 0.5, 0.6964, 0.5625, 0.6607, 0.5625, 0.625, 0.5, 0.6607, 0.5, 0.6607, 0.5625, 0.625, 0.5625, 0.625, 0.5625, 0.6607, 0.5625, 0.6607, 0.625, 0.625, 0.625, 0.375, 0.6875, 0.4107, 0.6875, 0.4107, 0.75, 0.375, 0.75, 0.375, 0.5625, 0.4107, 0.5625, 0.4107, 0.625, 0.375, 0.625, 0.5, 0.3125, 0.5625, 0.3125, 0.5625, 0.375, 0.5, 0.375, 0.4107, 0.5625, 0.4464, 0.5625, 0.4464, 0.625, 0.4107, 0.625, 0.5625, 0.3125, 0.625, 0.3125, 0.625, 0.375, 0.5625, 0.375, 0.6964, 0.5625, 0.7374, 0.5585, 0.7388, 0.6238, 0.6964, 0.625, 0.4464, 0.6875, 0.4832, 0.6748, 0.4829, 0.7384, 0.4464, 0.75, 0.6964, 0.5, 0.736, 0.4973, 0.7374, 0.5585, 0.6964, 0.5625, 0.4464, 0.625, 0.4835, 0.6112, 0.4832, 0.6748, 0.4464, 0.6875, 0.375, 0.625, 0.4107, 0.625, 0.4107, 0.6875, 0.375, 0.6875, 0.5, 0.375, 0.5625, 0.375, 0.5625, 0.4375, 0.5, 0.4375, 0.4107, 0.625, 0.4464, 0.625, 0.4464, 0.6875, 0.4107, 0.6875, 0.8341, 0.625, 0.8341, 0.5625, 0.8341, 0.5625, 0.8341, 0.625, 0.625, 0.3125, 0.5625, 0.3125, 0.5625, 0.3125, 0.625, 0.3125, 0.5625, 0.375, 0.625, 0.375, 0.625, 0.4375, 0.5625, 0.4375, 0.5841, 0.75, 0.5841, 0.6875, 0.5841, 0.6875, 0.5841, 0.75, 0.8341, 0.5625, 0.8341, 0.5, 0.8341, 0.5, 0.8341, 0.5625, 0.4107, 0.5625, 0.375, 0.5625, 0.375, 0.5625, 0.4107, 0.5625, 0.4464, 0.625, 0.4464, 0.5625, 0.4464, 0.5625, 0.4464, 0.625, 0.5841, 0.6875, 0.4832, 0.6748, 0.4832, 0.6748, 0.5841, 0.6875, 0.5625, 0.3125, 0.5, 0.3125, 0.5, 0.3125, 0.5625, 0.3125, 0.4464, 0.5625, 0.4107, 0.5625, 0.4107, 0.5625, 0.4464, 0.5625, 0.4835, 0.6112, 0.4464, 0.625, 0.4464, 0.625, 0.4835, 0.6112, 0.4832, 0.6748, 0.4835, 0.6112, 0.4835, 0.6112, 0.4832, 0.6748, 0.5841, 0.1875, 0.625, 0.1875, 0.625, 0.25, 0.5841, 0.25, 0.5841, 0.6875, 0.625, 0.6875, 0.625, 0.75, 0.5841, 0.75, 0.4107, 0.1875, 0.4464, 0.1875, 0.4464, 0.25, 0.4107, 0.25, 0.4768, 0.1228, 0.5841, 0.125, 0.5841, 0.1875, 0.4741, 0.1845, 0.125, 0.6875, 0.1875, 0.6875, 0.1875, 0.75, 0.125, 0.75, 0.4107, 0.125, 0.4464, 0.125, 0.4464, 0.1875, 0.4107, 0.1875, 0.4741, 0.1845, 0.5841, 0.1875, 0.5841, 0.25, 0.4738, 0.2455, 0.8341, 0.5625, 0.875, 0.5625, 0.875, 0.625, 0.8341, 0.625, 0.1875, 0.6875, 0.25, 0.6875, 0.25, 0.75, 0.1875, 0.75, 0.5841, 0.125, 0.625, 0.125, 0.625, 0.1875, 0.5841, 0.1875, 0.8341, 0.5, 0.875, 0.5, 0.875, 0.5625, 0.8341, 0.5625, 0.375, 0.125, 0.4107, 0.125, 0.4107, 0.1875, 0.375, 0.1875, 0.375, 0.1875, 0.4107, 0.1875, 0.4107, 0.25, 0.375, 0.25, 0.1875, 0.5625, 0.25, 0.5625, 0.25, 0.625, 0.1875, 0.625, 0.4802, 0.5503, 0.5841, 0.5625, 0.5841, 0.625, 0.4835, 0.6112, 0.125, 0.5625, 0.1875, 0.5625, 0.1875, 0.625, 0.125, 0.625, 0.5841, 0.5625, 0.625, 0.5625, 0.625, 0.625, 0.5841, 0.625, 0.4464, 0.5625, 0.4802, 0.5503, 0.4835, 0.6112, 0.4464, 0.625, 0.4464, 0.1875, 0.4741, 0.1845, 0.4738, 0.2455, 0.4464, 0.25, 0.4464, 0.125, 0.4768, 0.1228, 0.4741, 0.1845, 0.4464, 0.1875, 0.1875, 0.625, 0.25, 0.625, 0.25, 0.6875, 0.1875, 0.6875, 0.4835, 0.6112, 0.5841, 0.625, 0.5841, 0.6875, 0.4832, 0.6748, 0.125, 0.625, 0.1875, 0.625, 0.1875, 0.6875, 0.125, 0.6875, 0.5841, 0.625, 0.625, 0.625, 0.625, 0.6875, 0.5841, 0.6875, 0.4464, 0.5, 0.477, 0.4894, 0.4802, 0.5503, 0.4464, 0.5625, 0.5625, 0.25, 0.625, 0.25, 0.625, 0.3125, 0.5625, 0.3125, 0.5841, 0.5, 0.625, 0.5, 0.625, 0.5625, 0.5841, 0.5625, 0.125, 0.5, 0.1875, 0.5, 0.1875, 0.5625, 0.125, 0.5625, 0.4107, 0.5, 0.4464, 0.5, 0.4464, 0.5625, 0.4107, 0.5625, 0.5, 0.25, 0.5625, 0.25, 0.5625, 0.3125, 0.5, 0.3125, 0.477, 0.4894, 0.5841, 0.5, 0.5841, 0.5625, 0.4802, 0.5503, 0.1875, 0.5, 0.25, 0.5, 0.25, 0.5625, 0.1875, 0.5625, 0.375, 0.5, 0.4107, 0.5, 0.4107, 0.5625, 0.375, 0.5625, 0.5841, 0.1875, 0.625, 0.1875, 0.625, 0.25, 0.5841, 0.25, 0.5841, 0.6875, 0.625, 0.6875, 0.625, 0.75, 0.5841, 0.75, 0.4107, 0.1875, 0.4464, 0.1875, 0.4464, 0.25, 0.4107, 0.25, 0.4768, 0.1228, 0.5841, 0.125, 0.5841, 0.1875, 0.4741, 0.1845, 0.125, 0.6875, 0.1875, 0.6875, 0.1875, 0.75, 0.125, 0.75, 0.4107, 0.125, 0.4464, 0.125, 0.4464, 0.1875, 0.4107, 0.1875, 0.4741, 0.1845, 0.5841, 0.1875, 0.5841, 0.25, 0.4738, 0.2455, 0.8341, 0.5625, 0.875, 0.5625, 0.875, 0.625, 0.8341, 0.625, 0.1875, 0.6875, 0.25, 0.6875, 0.25, 0.75, 0.1875, 0.75, 0.5841, 0.125, 0.625, 0.125, 0.625, 0.1875, 0.5841, 0.1875, 0.8341, 0.5, 0.875, 0.5, 0.875, 0.5625, 0.8341, 0.5625, 0.375, 0.125, 0.4107, 0.125, 0.4107, 0.1875, 0.375, 0.1875, 0.375, 0.1875, 0.4107, 0.1875, 0.4107, 0.25, 0.375, 0.25, 0.1875, 0.5625, 0.25, 0.5625, 0.25, 0.625, 0.1875, 0.625, 0.4802, 0.5503, 0.5841, 0.5625, 0.5841, 0.625, 0.4835, 0.6112, 0.125, 0.5625, 0.1875, 0.5625, 0.1875, 0.625, 0.125, 0.625, 0.5841, 0.5625, 0.625, 0.5625, 0.625, 0.625, 0.5841, 0.625, 0.4464, 0.5625, 0.4802, 0.5503, 0.4835, 0.6112, 0.4464, 0.625, 0.4464, 0.1875, 0.4741, 0.1845, 0.4738, 0.2455, 0.4464, 0.25, 0.4464, 0.125, 0.4768, 0.1228, 0.4741, 0.1845, 0.4464, 0.1875, 0.1875, 0.625, 0.25, 0.625, 0.25, 0.6875, 0.1875, 0.6875, 0.4835, 0.6112, 0.5841, 0.625, 0.5841, 0.6875, 0.4832, 0.6748, 0.125, 0.625, 0.1875, 0.625, 0.1875, 0.6875, 0.125, 0.6875, 0.5841, 0.625, 0.625, 0.625, 0.625, 0.6875, 0.5841, 0.6875, 0.4464, 0.5, 0.477, 0.4894, 0.4802, 0.5503, 0.4464, 0.5625, 0.5625, 0.25, 0.625, 0.25, 0.625, 0.3125, 0.5625, 0.3125, 0.5841, 0.5, 0.625, 0.5, 0.625, 0.5625, 0.5841, 0.5625, 0.125, 0.5, 0.1875, 0.5, 0.1875, 0.5625, 0.125, 0.5625, 0.4107, 0.5, 0.4464, 0.5, 0.4464, 0.5625, 0.4107, 0.5625, 0.5, 0.25, 0.5625, 0.25, 0.5625, 0.3125, 0.5, 0.3125, 0.477, 0.4894, 0.5841, 0.5, 0.5841, 0.5625, 0.4802, 0.5503, 0.1875, 0.5, 0.25, 0.5, 0.25, 0.5625, 0.1875, 0.5625, 0.375, 0.5, 0.4107, 0.5, 0.4107, 0.5625, 0.375, 0.5625, 0.5841, 0.1875, 0.625, 0.1875, 0.625, 0.25, 0.5841, 0.25, 0.5841, 0.6875, 0.625, 0.6875, 0.625, 0.75, 0.5841, 0.75, 0.4107, 0.1875, 0.4464, 0.1875, 0.4464, 0.25, 0.4107, 0.25, 0.4768, 0.1228, 0.5841, 0.125, 0.5841, 0.1875, 0.4741, 0.1845, 0.125, 0.6875, 0.1875, 0.6875, 0.1875, 0.75, 0.125, 0.75, 0.4107, 0.125, 0.4464, 0.125, 0.4464, 0.1875, 0.4107, 0.1875, 0.4741, 0.1845, 0.5841, 0.1875, 0.5841, 0.25, 0.4738, 0.2455, 0.8341, 0.5625, 0.875, 0.5625, 0.875, 0.625, 0.8341, 0.625, 0.1875, 0.6875, 0.25, 0.6875, 0.25, 0.75, 0.1875, 0.75, 0.5841, 0.125, 0.625, 0.125, 0.625, 0.1875, 0.5841, 0.1875, 0.8341, 0.5, 0.875, 0.5, 0.875, 0.5625, 0.8341, 0.5625, 0.375, 0.125, 0.4107, 0.125, 0.4107, 0.1875, 0.375, 0.1875, 0.375, 0.1875, 0.4107, 0.1875, 0.4107, 0.25, 0.375, 0.25, 0.1875, 0.5625, 0.25, 0.5625, 0.25, 0.625, 0.1875, 0.625, 0.4802, 0.5503, 0.5841, 0.5625, 0.5841, 0.625, 0.4835, 0.6112, 0.125, 0.5625, 0.1875, 0.5625, 0.1875, 0.625, 0.125, 0.625, 0.5841, 0.5625, 0.625, 0.5625, 0.625, 0.625, 0.5841, 0.625, 0.4464, 0.5625, 0.4802, 0.5503, 0.4835, 0.6112, 0.4464, 0.625, 0.4464, 0.1875, 0.4741, 0.1845, 0.4738, 0.2455, 0.4464, 0.25, 0.4464, 0.125, 0.4768, 0.1228, 0.4741, 0.1845, 0.4464, 0.1875, 0.1875, 0.625, 0.25, 0.625, 0.25, 0.6875, 0.1875, 0.6875, 0.4835, 0.6112, 0.5841, 0.625, 0.5841, 0.6875, 0.4832, 0.6748, 0.125, 0.625, 0.1875, 0.625, 0.1875, 0.6875, 0.125, 0.6875, 0.5841, 0.625, 0.625, 0.625, 0.625, 0.6875, 0.5841, 0.6875, 0.4464, 0.5, 0.477, 0.4894, 0.4802, 0.5503, 0.4464, 0.5625, 0.5625, 0.25, 0.625, 0.25, 0.625, 0.3125, 0.5625, 0.3125, 0.5841, 0.5, 0.625, 0.5, 0.625, 0.5625, 0.5841, 0.5625, 0.125, 0.5, 0.1875, 0.5, 0.1875, 0.5625, 0.125, 0.5625, 0.4107, 0.5, 0.4464, 0.5, 0.4464, 0.5625, 0.4107, 0.5625, 0.5, 0.25, 0.5625, 0.25, 0.5625, 0.3125, 0.5, 0.3125, 0.477, 0.4894, 0.5841, 0.5, 0.5841, 0.5625, 0.4802, 0.5503, 0.1875, 0.5, 0.25, 0.5, 0.25, 0.5625, 0.1875, 0.5625, 0.375, 0.5, 0.4107, 0.5, 0.4107, 0.5625, 0.375, 0.5625, 0.5841, 0.1875, 0.625, 0.1875, 0.625, 0.25, 0.5841, 0.25, 0.5841, 0.6875, 0.625, 0.6875, 0.625, 0.75, 0.5841, 0.75, 0.4107, 0.1875, 0.4464, 0.1875, 0.4464, 0.25, 0.4107, 0.25, 0.4768, 0.1228, 0.5841, 0.125, 0.5841, 0.1875, 0.4741, 0.1845, 0.125, 0.6875, 0.1875, 0.6875, 0.1875, 0.75, 0.125, 0.75, 0.4107, 0.125, 0.4464, 0.125, 0.4464, 0.1875, 0.4107, 0.1875, 0.4741, 0.1845, 0.5841, 0.1875, 0.5841, 0.25, 0.4738, 0.2455, 0.8341, 0.5625, 0.875, 0.5625, 0.875, 0.625, 0.8341, 0.625, 0.1875, 0.6875, 0.25, 0.6875, 0.25, 0.75, 0.1875, 0.75, 0.5841, 0.125, 0.625, 0.125, 0.625, 0.1875, 0.5841, 0.1875, 0.8341, 0.5, 0.875, 0.5, 0.875, 0.5625, 0.8341, 0.5625, 0.375, 0.125, 0.4107, 0.125, 0.4107, 0.1875, 0.375, 0.1875, 0.375, 0.1875, 0.4107, 0.1875, 0.4107, 0.25, 0.375, 0.25, 0.1875, 0.5625, 0.25, 0.5625, 0.25, 0.625, 0.1875, 0.625, 0.4802, 0.5503, 0.5841, 0.5625, 0.5841, 0.625, 0.4835, 0.6112, 0.125, 0.5625, 0.1875, 0.5625, 0.1875, 0.625, 0.125, 0.625, 0.5841, 0.5625, 0.625, 0.5625, 0.625, 0.625, 0.5841, 0.625, 0.4464, 0.5625, 0.4802, 0.5503, 0.4835, 0.6112, 0.4464, 0.625, 0.4464, 0.1875, 0.4741, 0.1845, 0.4738, 0.2455, 0.4464, 0.25, 0.4464, 0.125, 0.4768, 0.1228, 0.4741, 0.1845, 0.4464, 0.1875, 0.1875, 0.625, 0.25, 0.625, 0.25, 0.6875, 0.1875, 0.6875, 0.4835, 0.6112, 0.5841, 0.625, 0.5841, 0.6875, 0.4832, 0.6748, 0.125, 0.625, 0.1875, 0.625, 0.1875, 0.6875, 0.125, 0.6875, 0.5841, 0.625, 0.625, 0.625, 0.625, 0.6875, 0.5841, 0.6875, 0.4464, 0.5, 0.477, 0.4894, 0.4802, 0.5503, 0.4464, 0.5625, 0.5625, 0.25, 0.625, 0.25, 0.625, 0.3125, 0.5625, 0.3125, 0.5841, 0.5, 0.625, 0.5, 0.625, 0.5625, 0.5841, 0.5625, 0.125, 0.5, 0.1875, 0.5, 0.1875, 0.5625, 0.125, 0.5625, 0.4107, 0.5, 0.4464, 0.5, 0.4464, 0.5625, 0.4107, 0.5625, 0.5, 0.25, 0.5625, 0.25, 0.5625, 0.3125, 0.5, 0.3125, 0.477, 0.4894, 0.5841, 0.5, 0.5841, 0.5625, 0.4802, 0.5503, 0.1875, 0.5, 0.25, 0.5, 0.25, 0.5625, 0.1875, 0.5625, 0.375, 0.5, 0.4107, 0.5, 0.4107, 0.5625, 0.375, 0.5625])
me_cube_004.update()
me_cylinder_007 = bpy.data.meshes.new('Cylinder.007')
me_cylinder_007.from_pydata([(0.3503, 1.119, -1.827), (0.4158, 1.484, 0.3183), (0.9636, 0.6735, -1.827), (0.9466, 0.827, 1.051), (0.7293, -0.04756, -1.827), (0.7322, -0.3235, 0.7966), (-0.02884, -0.04756, -1.827), (0.07603, -0.3235, -0.1087), (-0.2631, 0.6735, -1.827), (-0.115, 0.827, -0.414), (0.186, 1.252, -5.438), (0.9261, 0.7143, -5.438), (0.6434, -0.1558, -5.438), (-0.2715, -0.1558, -5.438), (-0.5542, 0.7143, -5.438), (-4.987, 1.119, 2.729), (-2.879, 1.484, 3.13), (-5.084, 0.6735, 3.335), (-2.239, 0.827, 3.77), (-5.047, -0.04756, 3.103), (-2.456, -0.3235, 3.518), (-4.928, -0.04756, 2.354), (-3.247, -0.3235, 2.728), (-4.891, 0.6735, 2.123), (-3.519, 0.827, 2.491), (-8.527, 1.252, 1.999), (-8.644, 0.7143, 2.73), (-8.599, -0.1558, 2.451), (-8.455, -0.1558, 1.548), (-8.411, 0.7143, 1.269), (-0.5542, 0.7143, -5.438), (-0.2715, -0.1558, -5.438), (0.6434, -0.1558, -5.438), (0.9261, 0.7143, -5.438), (0.186, 1.252, -5.438), (-0.6035, 0.7303, -5.438), (-0.302, -0.1978, -5.438), (0.6739, -0.1978, -5.438), (0.9754, 0.7303, -5.438), (0.186, 1.304, -5.438), (-0.656, 0.7303, -5.499), (-0.3544, -0.1978, -5.499), (0.6215, -0.1978, -5.499), (0.923, 0.7303, -5.499), (0.1335, 1.304, -5.499), (-0.3768, 0.6396, -5.499), (-0.1819, 0.03967, -5.499), (0.4489, 0.03967, -5.499), (0.6439, 0.6396, -5.499), (0.1335, 1.01, -5.499), (-0.3768, 0.6396, -7.155), (-0.1819, 0.03967, -7.155), (0.4489, 0.03967, -7.155), (0.6439, 0.6396, -7.155), (0.1335, 1.01, -7.155), (-8.527, 1.324, 1.999), (-8.654, 0.7365, 2.798), (-8.606, -0.2139, 2.493), (-8.449, -0.2139, 1.506), (-8.4, 0.7365, 1.201), (-8.641, 1.43, 1.969), (-8.768, 0.8429, 2.767), (-8.719, -0.1075, 2.462), (-8.562, -0.1075, 1.475), (-8.514, 0.8429, 1.17), (-8.641, 1.169, 1.969), (-8.729, 0.762, 2.521), (-8.695, 0.1042, 2.31), (-8.587, 0.1042, 1.627), (-8.553, 0.762, 1.416), (-10.39, 1.075, 1.806), (-10.48, 0.6682, 2.359), (-10.45, 0.01049, 2.148), (-10.34, 0.01049, 1.465), (-10.31, 0.6682, 1.253)], [], [(0, 1, 3, 2), (2, 3, 5, 4), (4, 5, 7, 6), (6, 7, 9, 8), (8, 9, 1, 0), (4, 6, 13, 12), (6, 8, 14, 13), (2, 4, 12, 11), (8, 0, 10, 14), (0, 2, 11, 10), (15, 17, 18, 16), (17, 19, 20, 18), (19, 21, 22, 20), (21, 23, 24, 22), (23, 15, 16, 24), (19, 27, 28, 21), (21, 28, 29, 23), (17, 26, 27, 19), (23, 29, 25, 15), (15, 25, 26, 17), (13, 14, 30, 31), (14, 10, 34, 30), (12, 13, 31, 32), (11, 12, 32, 33), (10, 11, 33, 34), (31, 30, 35, 36), (34, 33, 38, 39), (32, 31, 36, 37), (33, 32, 37, 38), (30, 34, 39, 35), (36, 35, 40, 41), (39, 38, 43, 44), (35, 39, 44, 40), (38, 37, 42, 43), (37, 36, 41, 42), (40, 44, 49, 45), (43, 42, 47, 48), (42, 41, 46, 47), (41, 40, 45, 46), (44, 43, 48, 49), (48, 47, 52, 53), (47, 46, 51, 52), (46, 45, 50, 51), (49, 48, 53, 54), (45, 49, 54, 50), (25, 29, 59, 55), (28, 27, 57, 58), (26, 25, 55, 56), (29, 28, 58, 59), (27, 26, 56, 57), (57, 56, 61, 62), (55, 59, 64, 60), (58, 57, 62, 63), (56, 55, 60, 61), (59, 58, 63, 64), (63, 62, 67, 68), (61, 60, 65, 66), (64, 63, 68, 69), (62, 61, 66, 67), (60, 64, 69, 65), (69, 68, 73, 74), (67, 66, 71, 72), (65, 69, 74, 70), (68, 67, 72, 73), (66, 65, 70, 71)])
_k = set([(0, 1), (0, 10), (2, 3), (2, 11), (4, 5), (4, 12), (6, 7), (6, 13), (8, 9), (8, 14), (10, 11), (10, 14), (11, 12), (12, 13), (13, 14), (15, 16), (15, 25), (17, 18), (17, 26), (19, 20), (19, 27), (21, 22), (21, 28), (23, 24), (23, 29), (25, 26), (25, 29), (26, 27), (27, 28), (28, 29), (30, 31), (30, 34), (31, 32), (32, 33), (33, 34), (35, 36), (35, 39), (36, 37), (37, 38), (38, 39), (40, 41), (40, 44), (41, 42), (42, 43), (43, 44), (45, 46), (45, 49), (46, 47), (47, 48), (48, 49), (50, 51), (50, 54), (51, 52), (52, 53), (53, 54), (55, 56), (55, 59), (56, 57), (57, 58), (58, 59), (60, 61), (60, 64), (61, 62), (62, 63), (63, 64), (65, 66), (65, 69), (66, 67), (67, 68), (68, 69), (70, 71), (70, 74), (71, 72), (72, 73), (73, 74)])
me_cylinder_007.attributes.new('sharp_edge', 'BOOLEAN', 'EDGE').data.foreach_set('value', [ (min(e.vertices), max(e.vertices)) in _k for e in me_cylinder_007.edges])
_uv = me_cylinder_007.uv_layers.new(name='UVMap')
_uv.uv.foreach_set('vector', [1.0, 0.0, 1.0, 1.0, 0.8, 1.0, 0.8, 0.0, 0.8, 0.0, 0.8, 1.0, 0.6, 1.0, 0.6, 0.0, 0.6, 0.0, 0.6, 1.0, 0.4, 1.0, 0.4, 0.0, 0.4, 0.0, 0.4, 1.0, 0.2, 1.0, 0.2, 0.0, 0.2, 0.0, 0.2, 1.0, 2.98e-08, 1.0, 2.98e-08, 0.0, 0.6, 0.0, 0.4, 0.0, 0.4, 0.0, 0.6, 0.0, 0.4, 0.0, 0.2, 0.0, 0.2, 0.0, 0.4, 0.0, 0.8, 0.0, 0.6, 0.0, 0.6, 0.0, 0.8, 0.0, 0.2, 0.0, 2.98e-08, 0.0, 2.98e-08, 0.0, 0.2, 0.0, 1.0, 0.0, 0.8, 0.0, 0.8, 0.0, 1.0, 0.0, 1.0, 0.0, 0.8, 0.0, 0.8, 1.0, 1.0, 1.0, 0.8, 0.0, 0.6, 0.0, 0.6, 1.0, 0.8, 1.0, 0.6, 0.0, 0.4, 0.0, 0.4, 1.0, 0.6, 1.0, 0.4, 0.0, 0.2, 0.0, 0.2, 1.0, 0.4, 1.0, 0.2, 0.0, 2.98e-08, 0.0, 2.98e-08, 1.0, 0.2, 1.0, 0.6, 0.0, 0.6, 0.0, 0.4, 0.0, 0.4, 0.0, 0.4, 0.0, 0.4, 0.0, 0.2, 0.0, 0.2, 0.0, 0.8, 0.0, 0.8, 0.0, 0.6, 0.0, 0.6, 0.0, 0.2, 0.0, 0.2, 0.0, 2.98e-08, 0.0, 2.98e-08, 0.0, 1.0, 0.0, 1.0, 0.0, 0.8, 0.0, 0.8, 0.0, 0.4, 0.0, 0.2, 0.0, 0.2, 0.0, 0.4, 0.0, 0.2, 0.0, 2.98e-08, 0.0, 2.98e-08, 0.0, 0.2, 0.0, 0.6, 0.0, 0.4, 0.0, 0.4, 0.0, 0.6, 0.0, 0.8, 0.0, 0.6, 0.0, 0.6, 0.0, 0.8, 0.0, 1.0, 0.0, 0.8, 0.0, 0.8, 0.0, 1.0, 0.0, 0.4, 0.0, 0.2, 0.0, 0.2, 0.0, 0.4, 0.0, 1.0, 0.0, 0.8, 0.0, 0.8, 0.0, 1.0, 0.0, 0.6, 0.0, 0.4, 0.0, 0.4, 0.0, 0.6, 0.0, 0.8, 0.0, 0.6, 0.0, 0.6, 0.0, 0.8, 0.0, 0.2, 0.0, 2.98e-08, 0.0, 2.98e-08, 0.0, 0.2, 0.0, 0.4, 0.0, 0.2, 0.0, 0.2, 0.0, 0.4, 0.0, 1.0, 0.0, 0.8, 0.0, 0.8, 0.0, 1.0, 0.0, 0.2, 0.0, 2.98e-08, 0.0, 2.98e-08, 0.0, 0.2, 0.0, 0.8, 0.0, 0.6, 0.0, 0.6, 0.0, 0.8, 0.0, 0.6, 0.0, 0.4, 0.0, 0.4, 0.0, 0.6, 0.0, 0.2, 0.0, 2.98e-08, 0.0, 2.98e-08, 0.0, 0.2, 0.0, 0.8, 0.0, 0.6, 0.0, 0.6, 0.0, 0.8, 0.0, 0.6, 0.0, 0.4, 0.0, 0.4, 0.0, 0.6, 0.0, 0.4, 0.0, 0.2, 0.0, 0.2, 0.0, 0.4, 0.0, 1.0, 0.0, 0.8, 0.0, 0.8, 0.0, 1.0, 0.0, 0.8, 0.0, 0.6, 0.0, 0.6, 0.0, 0.8, 0.0, 0.6, 0.0, 0.4, 0.0, 0.4, 0.0, 0.6, 0.0, 0.4, 0.0, 0.2, 0.0, 0.2, 0.0, 0.4, 0.0, 1.0, 0.0, 0.8, 0.0, 0.8, 0.0, 1.0, 0.0, 0.2, 0.0, 2.98e-08, 0.0, 2.98e-08, 0.0, 0.2, 0.0, 2.98e-08, 0.0, 0.2, 0.0, 0.2, 0.0, 2.98e-08, 0.0, 0.4, 0.0, 0.6, 0.0, 0.6, 0.0, 0.4, 0.0, 0.8, 0.0, 1.0, 0.0, 1.0, 0.0, 0.8, 0.0, 0.2, 0.0, 0.4, 0.0, 0.4, 0.0, 0.2, 0.0, 0.6, 0.0, 0.8, 0.0, 0.8, 0.0, 0.6, 0.0, 0.6, 0.0, 0.8, 0.0, 0.8, 0.0, 0.6, 0.0, 2.98e-08, 0.0, 0.2, 0.0, 0.2, 0.0, 2.98e-08, 0.0, 0.4, 0.0, 0.6, 0.0, 0.6, 0.0, 0.4, 0.0, 0.8, 0.0, 1.0, 0.0, 1.0, 0.0, 0.8, 0.0, 0.2, 0.0, 0.4, 0.0, 0.4, 0.0, 0.2, 0.0, 0.4, 0.0, 0.6, 0.0, 0.6, 0.0, 0.4, 0.0, 0.8, 0.0, 1.0, 0.0, 1.0, 0.0, 0.8, 0.0, 0.2, 0.0, 0.4, 0.0, 0.4, 0.0, 0.2, 0.0, 0.6, 0.0, 0.8, 0.0, 0.8, 0.0, 0.6, 0.0, 2.98e-08, 0.0, 0.2, 0.0, 0.2, 0.0, 2.98e-08, 0.0, 0.2, 0.0, 0.4, 0.0, 0.4, 0.0, 0.2, 0.0, 0.6, 0.0, 0.8, 0.0, 0.8, 0.0, 0.6, 0.0, 2.98e-08, 0.0, 0.2, 0.0, 0.2, 0.0, 2.98e-08, 0.0, 0.4, 0.0, 0.6, 0.0, 0.6, 0.0, 0.4, 0.0, 0.8, 0.0, 1.0, 0.0, 1.0, 0.0, 0.8, 0.0])
me_cylinder_007.update()

# ---- objects
ob_empty = bpy.data.objects.new('Empty', None)
ob_empty_001 = bpy.data.objects.new('Empty.001', None)
ob_cube = bpy.data.objects.new('Cube', me_cube_001)
ob_cube_001 = bpy.data.objects.new('Cube.001', me_cube_002)
ob_cylinder = bpy.data.objects.new('Cylinder', me_cylinder)
ob_cube_002 = bpy.data.objects.new('Cube.002', me_cube_003)
ob_cube_003 = bpy.data.objects.new('Cube.003', me_cube_004)
ob_cylinder_001 = bpy.data.objects.new('Cylinder.001', me_cylinder_007)

# ---- transforms, parenting, visibility, modifiers, constraints
ob_empty.location = (0.9057, 4.136, 2.158)
ob_empty.rotation_euler = (1.571, -0.0, -0.0)
ob_empty.empty_display_type = 'IMAGE'
ob_empty.empty_display_size = 5.0
ob_empty_001.location = (-4.211, -0.9451, 2.158)
ob_empty_001.rotation_euler = (1.571, -0.0, 1.571)
ob_empty_001.empty_display_type = 'IMAGE'
ob_empty_001.empty_display_size = 5.0
ob_cube.location = (0.0, 0.0, 0.0)
ob_cube.scale = (0.2952, 0.2952, 0.2952)
_m = ob_cube.modifiers.new('Mirror', 'MIRROR')
_m.use_clip = True
ob_cube_001.location = (0.0, 0.0, 0.0)
ob_cube_001.scale = (0.2952, 0.2952, 0.2952)
_m = ob_cube_001.modifiers.new('Mirror', 'MIRROR')
_m.use_clip = True
_m = ob_cube_001.modifiers.new('Solidify', 'SOLIDIFY')
_m.thickness = 0.24
_m.offset = -0.8657
ob_cylinder.location = (-0.00452, -0.03165, 0.4652)
ob_cylinder.scale = (0.07211, 0.07211, 0.07211)
_m = ob_cylinder.modifiers.new('Mirror', 'MIRROR')
ob_cube_002.location = (-2.98e-08, -0.4408, 0.3342)
ob_cube_002.rotation_euler = (-0.1253, -0.0, 0.0)
ob_cube_002.scale = (0.07538, 0.07538, 0.07538)
_m = ob_cube_002.modifiers.new('Mirror', 'MIRROR')
ob_cube_003.location = (0.0, -0.005189, 3.793)
ob_cube_003.rotation_euler = (-0.1253, -0.0, 0.0)
ob_cube_003.scale = (0.3563, 0.3563, 0.3563)
_m = ob_cube_003.modifiers.new('Mirror', 'MIRROR')
_m.use_clip = True
_m = ob_cube_003.modifiers.new('Solidify', 'SOLIDIFY')
_m.thickness = 0.13
ob_cylinder_001.location = (0.2353, -0.1065, 3.091)
ob_cylinder_001.rotation_euler = (4.229e-08, -0.7065, -1.147e-07)
ob_cylinder_001.scale = (0.1144, 0.1144, 0.1144)

# ---- collection membership
col_collection.objects.link(ob_empty)
col_collection.objects.link(ob_empty_001)
col_collection.objects.link(ob_cube)
col_collection.objects.link(ob_cube_001)
col_collection.objects.link(ob_cylinder)
col_collection.objects.link(ob_cube_002)
col_collection.objects.link(ob_cube_003)
col_collection.objects.link(ob_cylinder_001)

# ---- scene / render settings (as saved in the file)
scene.frame_start = 1; scene.frame_end = 250; scene.frame_set(46)
scene.render.engine = 'BLENDER_EEVEE_NEXT'
scene.cycles.sampling_pattern = 'TABULATED_SOBOL'
scene.eevee.ray_tracing_options.trace_max_roughness = 0.0
bpy.context.view_layer.update()

# ---- added for rendering (the .blend has no active camera and no usable light): camera, sun
cam_auto = bpy.data.cameras.new('AutoCamera')
cam_auto.lens = 50.0
cam_auto.sensor_width = 36.0
cam_auto.clip_end = 1000.0
ob_auto_camera = bpy.data.objects.new('AutoCamera', cam_auto)
scene.collection.objects.link(ob_auto_camera)
ob_auto_camera.location = (4.13407, -5.03158, 5.39533)
ob_auto_camera.rotation_euler = (1.09748, -7.21219e-08, 0.694738)
scene.camera = ob_auto_camera
light_auto_sun = bpy.data.lights.new('AutoSun', 'SUN')
light_auto_sun.energy = 3.0
light_auto_sun.angle = 0.0523599
ob_auto_sun = bpy.data.objects.new('AutoSun', light_auto_sun)
scene.collection.objects.link(ob_auto_sun)
ob_auto_sun.rotation_euler = (0.872665, 0.174533, 0.523599)
bpy.context.view_layer.update()

